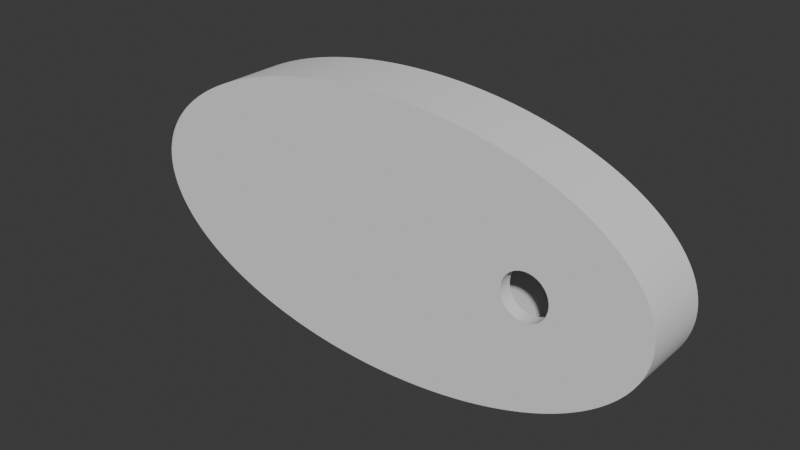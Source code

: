 # Source: arm.blend  (saved by Blender 4.0.36; exported with 4.5.12 LTS)
import bpy
from mathutils import Matrix  # noqa: F401  (used for matrix-valued properties, if any)

bpy.ops.wm.read_factory_settings(use_empty=True)
scene = bpy.context.scene
scene.name = 'Scene'

# ---- collections
col_collection = bpy.data.collections.new('Collection'); scene.collection.children.link(col_collection)

# ---- materials (node trees are filled in below, after node groups)
mat_material = bpy.data.materials.new('Material')
mat_material.alpha_threshold = 0.0
mat_material.use_transparent_shadow = False
mat_material.roughness = 0.5
mat_material.line_color = (0.0, 0.0, 0.0, 1.0)

# ---- node groups
ng_nodegroup = bpy.data.node_groups.new('NodeGroup', 'GeometryNodeTree')
_s = ng_nodegroup.interface.new_socket(name='Mesh', in_out='OUTPUT', socket_type='NodeSocketGeometry')
_N = ng_nodegroup.nodes; _L = ng_nodegroup.links
n0 = _N.new('GeometryNodeMeshCylinder'); n0.name = 'Cylinder.001'; n0.location = (-4, 39)
n0.label = 'Ellipse'
n0.hide = True
n0.inputs[0].default_value = 200
n0.inputs[3].default_value = 10.0
n0.inputs[4].default_value = 1.0
n1 = _N.new('GeometryNodeTransform'); n1.name = 'Transform Geometry.011'; n1.location = (-282, 46)
n1.hide = True
n1.inputs[1].default_value = (0.0, 0.0, 2.5)
n2 = _N.new('GeometryNodeMeshCylinder'); n2.name = 'Cylinder.003'; n2.location = (-446, 54)
n2.hide = True
n2.inputs[0].default_value = 200
n2.inputs[3].default_value = 5.0
n2.inputs[4].default_value = 5.0
n3 = _N.new('GeometryNodeTransform'); n3.name = 'Transform Geometry.010'; n3.location = (-281, 4)
n3.hide = True
n3.inputs[1].default_value = (9.0, 0.0, 1.3)
n4 = _N.new('GeometryNodeMeshCube'); n4.name = 'Cube.001'; n4.location = (-447, 7)
n4.hide = True
n4.inputs[0].default_value = (18.0, 9.0, 2.6)
n5 = _N.new('GeometryNodeMeshCube'); n5.name = 'Cube'; n5.location = (-449, 99)
n5.hide = True
n5.inputs[0].default_value = (20.0, 10.0, 5.0)
n6 = _N.new('GeometryNodeTransform'); n6.name = 'Transform Geometry'; n6.location = (-281, 92)
n6.hide = True
n6.inputs[1].default_value = (-10.0, 0.0, 2.5)
n7 = _N.new('GeometryNodeMeshCylinder'); n7.name = 'Cylinder.002'; n7.location = (-447, -42)
n7.hide = True
n7.inputs[0].default_value = 200
n7.inputs[3].default_value = 4.5
n7.inputs[4].default_value = 2.6
n8 = _N.new('GeometryNodeTransform'); n8.name = 'Transform Geometry.009'; n8.location = (-280, -36)
n8.hide = True
n8.inputs[1].default_value = (18.0, 0.0, 1.3)
n9 = _N.new('GeometryNodeMeshBoolean'); n9.name = 'Mesh Boolean.002'; n9.location = (-5, -12)
n9.label = 'Union'
n9.hide = True
n9.operation = 'UNION'
n9.solver = 'EXACT'
n10 = _N.new('GeometryNodeTransform'); n10.name = 'Transform Geometry.002'; n10.location = (181, 49)
n10.hide = True
n10.inputs[2].default_value = (1.571, 0.0, 0.0)
n10.inputs[3].default_value = (2.0, 1.0, 5.0)
n11 = _N.new('NodeGroupInput'); n11.name = 'Group Input'; n11.location = (521, 32)
n11.hide = True
n12 = _N.new('NodeGroupOutput'); n12.name = 'Group Output'; n12.location = (522, -2)
n12.hide = True
n13 = _N.new('GeometryNodeMeshBoolean'); n13.name = 'Mesh Boolean.001'; n13.location = (351, 18)
n13.label = 'Difference'
n13.hide = True
n13.solver = 'EXACT'
n14 = _N.new('GeometryNodeTransform'); n14.name = 'Transform Geometry.012'; n14.location = (182, 3)
n14.hide = True
n14.inputs[1].default_value = (-6.0, -1.5, 0.0)
n14.inputs[2].default_value = (-1.571, 0.0, 0.0)
n15 = _N.new('GeometryNodeTransform'); n15.name = 'Transform Geometry.001'; n15.location = (-282, -84)
n15.hide = True
n15.inputs[1].default_value = (17.5, 0.0, 2.0)
n16 = _N.new('GeometryNodeMeshCylinder'); n16.name = 'Cylinder'; n16.location = (-444, -92)
n16.hide = True
n16.inputs[0].default_value = 200
n16.inputs[3].default_value = 1.7
n16.inputs[4].default_value = 10.0
_L.new(n0.outputs[0], n10.inputs[0])
_L.new(n7.outputs[0], n8.inputs[0])
_L.new(n1.outputs[0], n9.inputs[1])
_L.new(n3.outputs[0], n9.inputs[1])
_L.new(n8.outputs[0], n9.inputs[1])
_L.new(n9.outputs[0], n14.inputs[0])
_L.new(n2.outputs[0], n1.inputs[0])
_L.new(n4.outputs[0], n3.inputs[0])
_L.new(n5.outputs[0], n6.inputs[0])
_L.new(n6.outputs[0], n9.inputs[1])
_L.new(n16.outputs[0], n15.inputs[0])
_L.new(n15.outputs[0], n9.inputs[1])
_L.new(n10.outputs[0], n13.inputs[0])
_L.new(n14.outputs[0], n13.inputs[1])
_L.new(n13.outputs[0], n12.inputs[0])
n12.is_active_output = True
ng_geometry_nodes = bpy.data.node_groups.new('Geometry Nodes', 'GeometryNodeTree')
_s = ng_geometry_nodes.interface.new_socket(name='Geometry', in_out='OUTPUT', socket_type='NodeSocketGeometry')
_s = ng_geometry_nodes.interface.new_socket(name='Geometry', in_out='INPUT', socket_type='NodeSocketGeometry')
ng_geometry_nodes.is_modifier = True
_N = ng_geometry_nodes.nodes; _L = ng_geometry_nodes.links
n0 = _N.new('GeometryNodeTransform'); n0.name = 'Transform Geometry.004'; n0.location = (-93, -72)
n0.label = 'Left'
n0.hide = True
n0.inputs[1].default_value = (0.0, 17.0, 0.0)
n0.inputs[3].default_value = (4.0, 1.0, 1.0)
n1 = _N.new('GeometryNodeMeshCone'); n1.name = 'Cone'; n1.location = (-262, -55)
n1.hide = True
n1.inputs[0].default_value = 200
n1.inputs[4].default_value = 5.0
n1.inputs[5].default_value = 30.0
n2 = _N.new('GeometryNodeMeshCube'); n2.name = 'Cube'; n2.location = (-256, 11)
n2.hide = True
n2.inputs[0].default_value = (40.0, 60.0, 2.0)
n3 = _N.new('GeometryNodeTransform'); n3.name = 'Transform Geometry'; n3.location = (-92, -31)
n3.label = 'Right'
n3.hide = True
n3.inputs[1].default_value = (0.0, -17.0, 0.0)
n3.inputs[3].default_value = (4.0, 1.0, 1.0)
n4 = _N.new('NodeGroupOutput'); n4.name = 'Group Output'; n4.location = (534, -130)
n4.hide = True
n5 = _N.new('NodeGroupInput'); n5.name = 'Group Input'; n5.location = (535, -94)
n5.hide = True
n6 = _N.new('GeometryNodeTransform'); n6.name = 'Transform Geometry.005'; n6.location = (-96, -199)
n6.label = 'Top-Right'
n6.hide = True
n6.inputs[1].default_value = (16.5, 26.5, 1.05)
n7 = _N.new('GeometryNodeTransform'); n7.name = 'Transform Geometry.006'; n7.location = (-96, -238)
n7.label = 'Top-Left'
n7.hide = True
n7.inputs[1].default_value = (-16.5, 26.5, 1.05)
n8 = _N.new('GeometryNodeTransform'); n8.name = 'Transform Geometry.008'; n8.location = (-97, -313)
n8.label = 'Bottom-Right'
n8.hide = True
n8.inputs[1].default_value = (16.5, -26.5, 1.05)
n9 = _N.new('GeometryNodeTransform'); n9.name = 'Transform Geometry.007'; n9.location = (-97, -274)
n9.label = 'Bottom-Left'
n9.hide = True
n9.inputs[1].default_value = (-16.5, -26.5, 1.05)
n10 = _N.new('GeometryNodeTransform'); n10.name = 'Transform Geometry.001'; n10.location = (-92, 7)
n10.hide = True
n10.inputs[1].default_value = (0.0, 0.0, 1.0)
n11 = _N.new('GeometryNodeTransform'); n11.name = 'Transform Geometry.003'; n11.location = (-92, -157)
n11.label = 'Left'
n11.hide = True
n11.inputs[1].default_value = (0.0, 16.5, 25.5)
n11.inputs[2].default_value = (1.571, 0.0, 0.0)
n11.inputs[3].default_value = (2.0, 1.0, 2.0)
n12 = _N.new('GeometryNodeMeshCylinder'); n12.name = 'Cylinder'; n12.location = (-300, -265)
n12.label = 'Cylinder'
n12.hide = True
n12.inputs[0].default_value = 200
n12.inputs[3].default_value = 1.5
n12.inputs[4].default_value = 2.1
n13 = _N.new('GeometryNodeTransform'); n13.name = 'Transform Geometry.002'; n13.location = (164, -284)
n13.hide = True
n13.inputs[1].default_value = (0.0, 0.0, 10.0)
n14 = _N.new('GeometryNodeMeshBoolean'); n14.name = 'Mesh Boolean'; n14.location = (102, -84)
n14.label = 'Union'
n14.hide = True
n14.operation = 'UNION'
n14.solver = 'EXACT'
n15 = _N.new('GeometryNodeGroup'); n15.name = 'Group'; n15.location = (-108, -360)
n15.label = 'Right-Ellipse'
n15.node_tree = ng_nodegroup
_L.new(n2.outputs[0], n10.inputs[0])
_L.new(n1.outputs[0], n3.inputs[0])
_L.new(n1.outputs[0], n0.inputs[0])
_L.new(n12.outputs[0], n6.inputs[0])
_L.new(n10.outputs[0], n14.inputs[1])
_L.new(n3.outputs[0], n14.inputs[1])
_L.new(n0.outputs[0], n14.inputs[1])
_L.new(n11.outputs[0], n14.inputs[1])
_L.new(n12.outputs[0], n7.inputs[0])
_L.new(n12.outputs[0], n9.inputs[0])
_L.new(n12.outputs[0], n8.inputs[0])
_L.new(n15.outputs[0], n13.inputs[0])
_L.new(n13.outputs[0], n4.inputs[0])
n4.is_active_output = True

# ---- material node trees
mat_material.use_nodes = True; mat_material.node_tree.nodes.clear()
_N = mat_material.node_tree.nodes; _L = mat_material.node_tree.links
n0 = _N.new('ShaderNodeOutputMaterial'); n0.name = 'Material Output'; n0.location = (300, 300)
n1 = _N.new('ShaderNodeBsdfPrincipled'); n1.name = 'Principled BSDF'; n1.location = (10, 300)
n1.inputs[3].default_value = 1.45
_L.new(n1.outputs[0], n0.inputs[0])
n0.is_active_output = True

# ---- world
world_world = bpy.data.worlds.new('World'); scene.world = world_world
world_world.use_nodes = True; world_world.node_tree.nodes.clear()
_N = world_world.node_tree.nodes; _L = world_world.node_tree.links
n0 = _N.new('ShaderNodeOutputWorld'); n0.name = 'World Output'; n0.location = (300, 300)
n1 = _N.new('ShaderNodeBackground'); n1.name = 'Background'; n1.location = (10, 300)
n1.inputs[0].default_value = (0.05088, 0.05088, 0.05088, 1.0)
_L.new(n1.outputs[0], n0.inputs[0])
n0.is_active_output = True
world_world.color = (0.05088, 0.05088, 0.05088)
world_world.use_sun_shadow = False
world_world.sun_shadow_jitter_overblur = 0.0

# ---- meshes
me_cube = bpy.data.meshes.new('Cube')
me_cube.from_pydata([(1.0, 1.0, 1.0), (1.0, 1.0, -1.0), (1.0, -1.0, 1.0), (1.0, -1.0, -1.0), (-1.0, 1.0, 1.0), (-1.0, 1.0, -1.0), (-1.0, -1.0, 1.0), (-1.0, -1.0, -1.0)], [], [(0, 4, 6, 2), (3, 2, 6, 7), (7, 6, 4, 5), (5, 1, 3, 7), (1, 0, 2, 3), (5, 4, 0, 1)])
_uv = me_cube.uv_layers.new(name='UVMap')
_uv.uv.foreach_set('vector', [0.625, 0.5, 0.875, 0.5, 0.875, 0.75, 0.625, 0.75, 0.375, 0.75, 0.625, 0.75, 0.625, 1.0, 0.375, 1.0, 0.375, 0.0, 0.625, 0.0, 0.625, 0.25, 0.375, 0.25, 0.125, 0.5, 0.375, 0.5, 0.375, 0.75, 0.125, 0.75, 0.375, 0.5, 0.625, 0.5, 0.625, 0.75, 0.375, 0.75, 0.375, 0.25, 0.625, 0.25, 0.625, 0.5, 0.375, 0.5])
me_cube.materials.append(mat_material)
me_cube.use_mirror_vertex_groups = False
me_cube.update()

# ---- objects
ob_cube = bpy.data.objects.new('Cube', me_cube)

# ---- transforms, parenting, visibility, modifiers, constraints
ob_cube.location = (0.0, 0.0, 0.0)
ob_cube.lock_rotations_4d = False
ob_cube.empty_display_type = 'ARROWS'
ob_cube.lineart.crease_threshold = 0.0
_m = ob_cube.modifiers.new('GeometryNodes', 'NODES')
_m.node_group = ng_geometry_nodes

# ---- collection membership
col_collection.objects.link(ob_cube)

# ---- scene / render settings (as saved in the file)
scene.frame_start = 1; scene.frame_end = 250; scene.frame_set(0)
scene.render.engine = 'BLENDER_EEVEE_NEXT'
scene.cycles.sampling_pattern = 'TABULATED_SOBOL'
bpy.context.view_layer.update()

# ---- added for rendering (the .blend has no active camera and no usable light): camera, sun
cam_auto = bpy.data.cameras.new('AutoCamera')
cam_auto.lens = 50.0
cam_auto.sensor_width = 36.0
cam_auto.clip_end = 1000.0
ob_auto_camera = bpy.data.objects.new('AutoCamera', cam_auto)
scene.collection.objects.link(ob_auto_camera)
ob_auto_camera.location = (41.6351, -49.9621, 43.3081)
ob_auto_camera.rotation_euler = (1.09748, -7.21219e-08, 0.694738)
scene.camera = ob_auto_camera
light_auto_sun = bpy.data.lights.new('AutoSun', 'SUN')
light_auto_sun.energy = 3.0
light_auto_sun.angle = 0.0523599
ob_auto_sun = bpy.data.objects.new('AutoSun', light_auto_sun)
scene.collection.objects.link(ob_auto_sun)
ob_auto_sun.rotation_euler = (0.872665, 0.174533, 0.523599)
bpy.context.view_layer.update()

